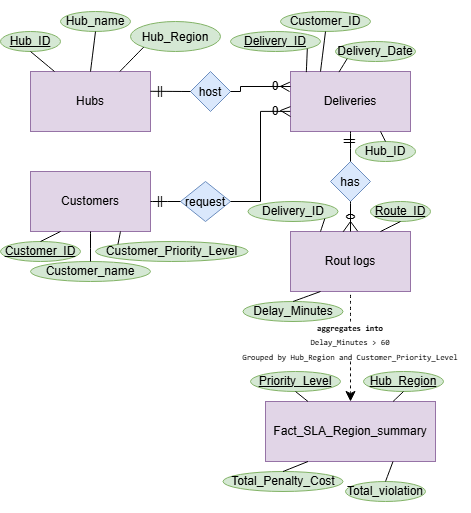

The diagram above was exported from draw.io. Its source (the exported page's mxGraphModel, read from the mxfile embedded in the PNG):
<mxGraphModel dx="466" dy="609" grid="1" gridSize="10" guides="1" tooltips="1" connect="1" arrows="1" fold="1" page="1" pageScale="1" pageWidth="850" pageHeight="1100" math="0" shadow="0">
  <root>
    <mxCell id="0" />
    <mxCell id="1" parent="0" />
    <mxCell id="ms-CbJhOywq_hCCrcuNS-1" parent="1" style="rounded=0;whiteSpace=wrap;html=1;fillColor=#e1d5e7;strokeColor=#9673a6;" value="Hubs" vertex="1">
      <mxGeometry height="60" width="120" x="40" y="80" as="geometry" />
    </mxCell>
    <mxCell id="ms-CbJhOywq_hCCrcuNS-2" parent="1" style="rounded=0;whiteSpace=wrap;html=1;fillColor=#e1d5e7;strokeColor=#9673a6;" value="Customers" vertex="1">
      <mxGeometry height="60" width="120" x="40" y="180" as="geometry" />
    </mxCell>
    <mxCell id="ms-CbJhOywq_hCCrcuNS-3" parent="1" style="rounded=0;whiteSpace=wrap;html=1;fillColor=#e1d5e7;strokeColor=#9673a6;" value="Deliveries" vertex="1">
      <mxGeometry height="60" width="120" x="300" y="80" as="geometry" />
    </mxCell>
    <mxCell id="ms-CbJhOywq_hCCrcuNS-4" parent="1" style="rounded=0;whiteSpace=wrap;html=1;fillColor=#e1d5e7;strokeColor=#9673a6;" value="Rout logs" vertex="1">
      <mxGeometry height="60" width="120" x="300" y="240" as="geometry" />
    </mxCell>
    <mxCell id="ms-CbJhOywq_hCCrcuNS-5" parent="1" style="rounded=0;whiteSpace=wrap;html=1;fillColor=#e1d5e7;strokeColor=#9673a6;" value="Fact_SLA_Region_summary" vertex="1">
      <mxGeometry height="60" width="170" x="275" y="410" as="geometry" />
    </mxCell>
    <mxCell id="ms-CbJhOywq_hCCrcuNS-6" parent="1" style="rhombus;whiteSpace=wrap;html=1;shapeInside=1;fillColor=#dae8fc;strokeColor=#6c8ebf;" value="request" vertex="1">
      <mxGeometry height="40" width="50" x="190" y="190" as="geometry" />
    </mxCell>
    <mxCell id="ms-CbJhOywq_hCCrcuNS-7" parent="1" style="rhombus;whiteSpace=wrap;html=1;shapeInside=1;fillColor=#dae8fc;strokeColor=#6c8ebf;" value="host" vertex="1">
      <mxGeometry height="40" width="40" x="200" y="80" as="geometry" />
    </mxCell>
    <mxCell id="ms-CbJhOywq_hCCrcuNS-8" parent="1" style="rhombus;whiteSpace=wrap;html=1;shapeInside=1;fillColor=#dae8fc;strokeColor=#6c8ebf;" value="has" vertex="1">
      <mxGeometry height="40" width="40" x="340" y="170" as="geometry" />
    </mxCell>
    <mxCell id="ms-CbJhOywq_hCCrcuNS-10" edge="1" parent="1" source="ms-CbJhOywq_hCCrcuNS-1" style="endArrow=none;html=1;rounded=0;fontSize=12;defaultLabelBackgroundColor=page;startSize=8;endSize=8;curved=1;entryX=0;entryY=0.5;entryDx=0;entryDy=0;exitX=0.999;exitY=0.33;exitDx=0;exitDy=0;exitPerimeter=0;" target="ms-CbJhOywq_hCCrcuNS-7" value="">
      <mxGeometry height="50" relative="1" width="50" as="geometry">
        <mxPoint x="170" y="380" as="sourcePoint" />
        <mxPoint x="220" y="330" as="targetPoint" />
      </mxGeometry>
    </mxCell>
    <mxCell id="ms-CbJhOywq_hCCrcuNS-11" edge="1" parent="1" source="ms-CbJhOywq_hCCrcuNS-2" style="endArrow=none;html=1;rounded=0;fontSize=12;defaultLabelBackgroundColor=page;startSize=8;endSize=8;curved=1;entryX=0;entryY=0.5;entryDx=0;entryDy=0;exitX=1;exitY=0.5;exitDx=0;exitDy=0;" target="ms-CbJhOywq_hCCrcuNS-6" value="">
      <mxGeometry height="50" relative="1" width="50" as="geometry">
        <mxPoint x="130" y="380" as="sourcePoint" />
        <mxPoint x="180" y="330" as="targetPoint" />
      </mxGeometry>
    </mxCell>
    <mxCell id="ms-CbJhOywq_hCCrcuNS-12" edge="1" parent="1" source="ms-CbJhOywq_hCCrcuNS-6" style="endArrow=none;html=1;rounded=0;fontSize=12;defaultLabelBackgroundColor=page;startSize=8;endSize=8;entryX=-0.002;entryY=0.665;entryDx=0;entryDy=0;exitX=1;exitY=0.5;exitDx=0;exitDy=0;edgeStyle=orthogonalEdgeStyle;entryPerimeter=0;" target="ms-CbJhOywq_hCCrcuNS-3" value="">
      <mxGeometry height="50" relative="1" width="50" x="-0.0258" as="geometry">
        <mxPoint x="250" y="340" as="sourcePoint" />
        <mxPoint x="300" y="290" as="targetPoint" />
      </mxGeometry>
    </mxCell>
    <mxCell id="ms-CbJhOywq_hCCrcuNS-13" edge="1" parent="1" source="ms-CbJhOywq_hCCrcuNS-7" style="endArrow=none;html=1;rounded=0;fontSize=12;defaultLabelBackgroundColor=page;startSize=8;endSize=8;curved=0;entryX=0;entryY=0.25;entryDx=0;entryDy=0;exitX=1;exitY=0.5;exitDx=0;exitDy=0;" target="ms-CbJhOywq_hCCrcuNS-3" value="">
      <mxGeometry height="50" relative="1" width="50" x="0.0714" as="geometry">
        <Array as="points">
          <mxPoint x="250" y="100" />
          <mxPoint x="250" y="95" />
        </Array>
        <mxPoint x="200" y="410" as="sourcePoint" />
        <mxPoint x="250" y="360" as="targetPoint" />
      </mxGeometry>
    </mxCell>
    <mxCell id="ms-CbJhOywq_hCCrcuNS-14" edge="1" parent="1" source="ms-CbJhOywq_hCCrcuNS-3" style="endArrow=none;html=1;rounded=0;fontSize=12;defaultLabelBackgroundColor=page;startSize=8;endSize=8;curved=1;entryX=0.5;entryY=0;entryDx=0;entryDy=0;exitX=0.5;exitY=1;exitDx=0;exitDy=0;" target="ms-CbJhOywq_hCCrcuNS-8" value="">
      <mxGeometry height="50" relative="1" width="50" as="geometry">
        <mxPoint x="230" y="430" as="sourcePoint" />
        <mxPoint x="280" y="380" as="targetPoint" />
      </mxGeometry>
    </mxCell>
    <mxCell id="ms-CbJhOywq_hCCrcuNS-15" edge="1" parent="1" source="ms-CbJhOywq_hCCrcuNS-8" style="endArrow=none;html=1;rounded=0;fontSize=12;defaultLabelBackgroundColor=page;startSize=8;endSize=8;curved=1;entryX=0.5;entryY=0;entryDx=0;entryDy=0;exitX=0.5;exitY=1;exitDx=0;exitDy=0;" target="ms-CbJhOywq_hCCrcuNS-4" value="">
      <mxGeometry height="50" relative="1" width="50" as="geometry">
        <mxPoint x="370" y="270" as="sourcePoint" />
        <mxPoint x="420" y="220" as="targetPoint" />
      </mxGeometry>
    </mxCell>
    <mxCell id="ms-CbJhOywq_hCCrcuNS-18" edge="1" parent="1" source="ms-CbJhOywq_hCCrcuNS-3" style="endArrow=none;html=1;rounded=0;fontSize=12;defaultLabelBackgroundColor=page;startSize=8;endSize=8;curved=0;entryX=-0.005;entryY=0.178;entryDx=0;entryDy=0;entryPerimeter=0;exitX=-0.008;exitY=0.334;exitDx=0;exitDy=0;exitPerimeter=0;" target="ms-CbJhOywq_hCCrcuNS-3" value="">
      <mxGeometry height="50" relative="1" width="50" x="0.0587" as="geometry">
        <Array as="points">
          <mxPoint x="290" y="94.86" />
        </Array>
        <mxPoint x="260" y="110" as="sourcePoint" />
        <mxPoint x="290" y="70" as="targetPoint" />
      </mxGeometry>
    </mxCell>
    <mxCell id="ms-CbJhOywq_hCCrcuNS-19" edge="1" parent="1" source="ms-CbJhOywq_hCCrcuNS-3" style="endArrow=none;html=1;rounded=0;fontSize=12;defaultLabelBackgroundColor=page;startSize=8;endSize=8;curved=0;entryX=-0.001;entryY=0.586;entryDx=0;entryDy=0;entryPerimeter=0;exitX=0;exitY=0.75;exitDx=0;exitDy=0;" target="ms-CbJhOywq_hCCrcuNS-3" value="">
      <mxGeometry height="50" relative="1" width="50" x="0.0777" as="geometry">
        <Array as="points">
          <mxPoint x="290" y="119" />
        </Array>
        <mxPoint x="300" y="129" as="sourcePoint" />
        <mxPoint x="300" y="120" as="targetPoint" />
      </mxGeometry>
    </mxCell>
    <mxCell id="ms-CbJhOywq_hCCrcuNS-20" edge="1" parent="1" source="ms-CbJhOywq_hCCrcuNS-4" style="endArrow=none;html=1;rounded=0;fontSize=12;defaultLabelBackgroundColor=page;startSize=8;endSize=8;curved=0;entryX=0.56;entryY=-0.004;entryDx=0;entryDy=0;entryPerimeter=0;exitX=0.439;exitY=0.004;exitDx=0;exitDy=0;exitPerimeter=0;" target="ms-CbJhOywq_hCCrcuNS-4" value="">
      <mxGeometry height="50" relative="1" width="50" x="-0.1449" as="geometry">
        <Array as="points">
          <mxPoint x="360" y="230" />
        </Array>
        <mxPoint x="379" y="229" as="sourcePoint" />
        <mxPoint x="379" y="220" as="targetPoint" />
      </mxGeometry>
    </mxCell>
    <mxCell id="ms-CbJhOywq_hCCrcuNS-21" parent="1" style="text;html=1;whiteSpace=wrap;strokeColor=none;fillColor=none;align=center;verticalAlign=middle;rounded=0;" value="||" vertex="1">
      <mxGeometry height="10" width="20" x="160" y="95" as="geometry" />
    </mxCell>
    <mxCell id="ms-CbJhOywq_hCCrcuNS-23" parent="1" style="text;html=1;whiteSpace=wrap;strokeColor=none;fillColor=none;align=center;verticalAlign=middle;rounded=0;" value="||" vertex="1">
      <mxGeometry height="10" width="20" x="160" y="205" as="geometry" />
    </mxCell>
    <mxCell id="ms-CbJhOywq_hCCrcuNS-24" parent="1" style="text;html=1;whiteSpace=wrap;strokeColor=none;fillColor=none;align=center;verticalAlign=middle;rounded=0;rotation=90;" value="||" vertex="1">
      <mxGeometry height="10" width="20" x="350" y="145" as="geometry" />
    </mxCell>
    <mxCell id="ms-CbJhOywq_hCCrcuNS-25" parent="1" style="text;html=1;whiteSpace=wrap;strokeColor=none;fillColor=none;align=center;verticalAlign=middle;rounded=0;" value="0" vertex="1">
      <mxGeometry height="20" width="20" x="275" y="110" as="geometry" />
    </mxCell>
    <mxCell id="ms-CbJhOywq_hCCrcuNS-26" parent="1" style="text;html=1;whiteSpace=wrap;strokeColor=none;fillColor=none;align=center;verticalAlign=middle;rounded=0;" value="0" vertex="1">
      <mxGeometry height="20" width="20" x="275" y="85" as="geometry" />
    </mxCell>
    <mxCell id="ms-CbJhOywq_hCCrcuNS-28" parent="1" style="text;html=1;whiteSpace=wrap;strokeColor=none;fillColor=none;align=center;verticalAlign=middle;rounded=0;rotation=90;" value="0" vertex="1">
      <mxGeometry height="10" width="20" x="350" y="220" as="geometry" />
    </mxCell>
    <mxCell id="ms-CbJhOywq_hCCrcuNS-30" edge="1" parent="1" source="ms-CbJhOywq_hCCrcuNS-34" style="endArrow=classic;html=1;rounded=0;fontSize=12;defaultLabelBackgroundColor=page;startSize=8;endSize=8;curved=1;exitX=0.5;exitY=0.75;exitDx=0;exitDy=0;entryX=0.5;entryY=0;entryDx=0;entryDy=0;dashed=1;exitPerimeter=0;" target="ms-CbJhOywq_hCCrcuNS-5" value="">
      <mxGeometry height="50" relative="1" width="50" as="geometry">
        <mxPoint x="340" y="370" as="sourcePoint" />
        <mxPoint x="390" y="320" as="targetPoint" />
      </mxGeometry>
    </mxCell>
    <mxCell id="ms-CbJhOywq_hCCrcuNS-34" parent="1" style="text;html=1;whiteSpace=wrap;strokeColor=none;fillColor=none;align=center;verticalAlign=middle;rounded=0;autosize=1;resizable=0;" value="&lt;pre dir=&quot;ltr&quot;&gt;&lt;code&gt;&lt;font style=&quot;font-size: 8px;&quot;&gt;&lt;b&gt;aggregates into&lt;/b&gt;&lt;br&gt;Delay_Minutes &amp;gt; 60&lt;br&gt;Grouped by Hub_Region and Customer_Priority_Level&lt;/font&gt;&lt;/code&gt;&lt;/pre&gt;" vertex="1">
      <mxGeometry height="80" width="240" x="240" y="310" as="geometry" />
    </mxCell>
    <mxCell id="ms-CbJhOywq_hCCrcuNS-37" edge="1" parent="1" source="ms-CbJhOywq_hCCrcuNS-34" style="endArrow=none;dashed=1;html=1;rounded=0;fontSize=12;defaultLabelBackgroundColor=page;startSize=8;endSize=8;curved=1;entryX=0.5;entryY=1;entryDx=0;entryDy=0;exitX=0.5;exitY=0.25;exitDx=0;exitDy=0;exitPerimeter=0;" target="ms-CbJhOywq_hCCrcuNS-4" value="">
      <mxGeometry height="50" relative="1" width="50" as="geometry">
        <mxPoint x="310" y="350" as="sourcePoint" />
        <mxPoint x="360" y="300" as="targetPoint" />
      </mxGeometry>
    </mxCell>
    <mxCell id="ms-CbJhOywq_hCCrcuNS-38" parent="1" style="ellipse;whiteSpace=wrap;html=1;shapeInside=1;fillColor=#d5e8d4;strokeColor=#82b366;" value="&lt;u&gt;Hub_ID&lt;/u&gt;" vertex="1">
      <mxGeometry height="20" width="60" x="10" y="40" as="geometry" />
    </mxCell>
    <mxCell id="ms-CbJhOywq_hCCrcuNS-39" parent="1" style="ellipse;whiteSpace=wrap;html=1;shapeInside=1;fillColor=#d5e8d4;strokeColor=#82b366;" value="Hub_name" vertex="1">
      <mxGeometry height="20" width="70" x="70" y="20" as="geometry" />
    </mxCell>
    <mxCell id="ms-CbJhOywq_hCCrcuNS-40" parent="1" style="ellipse;whiteSpace=wrap;html=1;shapeInside=1;fillColor=#d5e8d4;strokeColor=#82b366;" value="Hub_Region" vertex="1">
      <mxGeometry height="30" width="90" x="140" y="30" as="geometry" />
    </mxCell>
    <mxCell id="ms-CbJhOywq_hCCrcuNS-41" parent="1" style="ellipse;whiteSpace=wrap;html=1;shapeInside=1;fillColor=#d5e8d4;strokeColor=#82b366;" value="&lt;u&gt;Customer_ID&lt;/u&gt;" vertex="1">
      <mxGeometry height="20" width="80" x="10" y="250" as="geometry" />
    </mxCell>
    <mxCell id="ms-CbJhOywq_hCCrcuNS-42" parent="1" style="ellipse;whiteSpace=wrap;html=1;shapeInside=1;fillColor=#d5e8d4;strokeColor=#82b366;" value="Customer_name" vertex="1">
      <mxGeometry height="20" width="120" x="40" y="270" as="geometry" />
    </mxCell>
    <mxCell id="ms-CbJhOywq_hCCrcuNS-43" parent="1" style="ellipse;whiteSpace=wrap;html=1;shapeInside=1;fillColor=#d5e8d4;strokeColor=#82b366;" value="Customer_Priority_Level" vertex="1">
      <mxGeometry height="20" width="152.5" x="105" y="250" as="geometry" />
    </mxCell>
    <mxCell id="ms-CbJhOywq_hCCrcuNS-44" parent="1" style="ellipse;whiteSpace=wrap;html=1;shapeInside=1;fillColor=#d5e8d4;strokeColor=#82b366;" value="&lt;u&gt;Delivery_ID&lt;/u&gt;" vertex="1">
      <mxGeometry height="20" width="90" x="240" y="40" as="geometry" />
    </mxCell>
    <mxCell id="ms-CbJhOywq_hCCrcuNS-47" parent="1" style="ellipse;whiteSpace=wrap;html=1;shapeInside=1;fillColor=#d5e8d4;strokeColor=#82b366;" value="Delivery_Date" vertex="1">
      <mxGeometry height="20" width="80" x="345" y="50" as="geometry" />
    </mxCell>
    <mxCell id="ms-CbJhOywq_hCCrcuNS-48" parent="1" style="ellipse;whiteSpace=wrap;html=1;shapeInside=1;fillColor=#d5e8d4;strokeColor=#82b366;" value="&lt;u&gt;Route_ID&lt;/u&gt;" vertex="1">
      <mxGeometry height="20" width="60" x="380" y="210" as="geometry" />
    </mxCell>
    <mxCell id="ms-CbJhOywq_hCCrcuNS-49" parent="1" style="ellipse;whiteSpace=wrap;html=1;shapeInside=1;fillColor=#d5e8d4;strokeColor=#82b366;" value="Delay_Minutes" vertex="1">
      <mxGeometry height="20" width="100" x="252.5" y="310" as="geometry" />
    </mxCell>
    <mxCell id="ms-CbJhOywq_hCCrcuNS-51" parent="1" style="ellipse;whiteSpace=wrap;html=1;shapeInside=1;fillColor=#d5e8d4;strokeColor=#82b366;" value="&lt;u&gt;Priority_Level&lt;/u&gt;" vertex="1">
      <mxGeometry height="20" width="90" x="260" y="380" as="geometry" />
    </mxCell>
    <mxCell id="ms-CbJhOywq_hCCrcuNS-52" parent="1" style="ellipse;whiteSpace=wrap;html=1;shapeInside=1;fillColor=#d5e8d4;strokeColor=#82b366;" value="Total_Penalty_Cost" vertex="1">
      <mxGeometry height="20" width="120" x="232.5" y="480" as="geometry" />
    </mxCell>
    <mxCell id="ms-CbJhOywq_hCCrcuNS-53" parent="1" style="ellipse;whiteSpace=wrap;html=1;shapeInside=1;fillColor=#d5e8d4;strokeColor=#82b366;" value="&lt;u&gt;Hub_Region&lt;/u&gt;" vertex="1">
      <mxGeometry height="20" width="80" x="373" y="380" as="geometry" />
    </mxCell>
    <mxCell id="ms-CbJhOywq_hCCrcuNS-54" parent="1" style="ellipse;whiteSpace=wrap;html=1;shapeInside=1;fillColor=#d5e8d4;strokeColor=#82b366;" value="Total_violation" vertex="1">
      <mxGeometry height="20" width="80" x="355" y="490" as="geometry" />
    </mxCell>
    <mxCell id="ms-CbJhOywq_hCCrcuNS-55" parent="1" style="ellipse;whiteSpace=wrap;html=1;shapeInside=1;fillColor=#d5e8d4;strokeColor=#82b366;" value="Customer_ID" vertex="1">
      <mxGeometry height="20" width="90" x="290" y="20" as="geometry" />
    </mxCell>
    <mxCell id="ms-CbJhOywq_hCCrcuNS-56" parent="1" style="ellipse;whiteSpace=wrap;html=1;shapeInside=1;fillColor=#d5e8d4;strokeColor=#82b366;" value="Hub_ID" vertex="1">
      <mxGeometry height="20" width="60" x="365" y="150" as="geometry" />
    </mxCell>
    <mxCell id="ms-CbJhOywq_hCCrcuNS-58" parent="1" style="ellipse;whiteSpace=wrap;html=1;shapeInside=1;fillColor=#d5e8d4;strokeColor=#82b366;" value="Delivery_ID" vertex="1">
      <mxGeometry height="20" width="90" x="257.5" y="210" as="geometry" />
    </mxCell>
    <mxCell id="ms-CbJhOywq_hCCrcuNS-59" edge="1" parent="1" source="ms-CbJhOywq_hCCrcuNS-1" style="endArrow=none;html=1;rounded=0;fontSize=12;defaultLabelBackgroundColor=page;startSize=8;endSize=8;curved=1;entryX=0.5;entryY=1;entryDx=0;entryDy=0;" target="ms-CbJhOywq_hCCrcuNS-38" value="">
      <mxGeometry height="50" relative="1" width="50" as="geometry">
        <mxPoint x="40" y="380" as="sourcePoint" />
        <mxPoint x="90" y="330" as="targetPoint" />
      </mxGeometry>
    </mxCell>
    <mxCell id="ms-CbJhOywq_hCCrcuNS-60" edge="1" parent="1" source="ms-CbJhOywq_hCCrcuNS-1" style="endArrow=none;html=1;rounded=0;fontSize=12;defaultLabelBackgroundColor=page;startSize=8;endSize=8;curved=1;entryX=0.5;entryY=1;entryDx=0;entryDy=0;exitX=0.5;exitY=0;exitDx=0;exitDy=0;" target="ms-CbJhOywq_hCCrcuNS-39" value="">
      <mxGeometry height="50" relative="1" width="50" as="geometry">
        <mxPoint x="114" y="360" as="sourcePoint" />
        <mxPoint x="90" y="340" as="targetPoint" />
      </mxGeometry>
    </mxCell>
    <mxCell id="ms-CbJhOywq_hCCrcuNS-61" edge="1" parent="1" source="ms-CbJhOywq_hCCrcuNS-1" style="endArrow=none;html=1;rounded=0;fontSize=12;defaultLabelBackgroundColor=page;startSize=8;endSize=8;curved=1;entryX=0;entryY=1;entryDx=0;entryDy=0;" target="ms-CbJhOywq_hCCrcuNS-40" value="">
      <mxGeometry height="50" relative="1" width="50" as="geometry">
        <mxPoint x="134" y="390" as="sourcePoint" />
        <mxPoint x="110" y="370" as="targetPoint" />
      </mxGeometry>
    </mxCell>
    <mxCell id="ms-CbJhOywq_hCCrcuNS-62" edge="1" parent="1" source="ms-CbJhOywq_hCCrcuNS-2" style="endArrow=none;html=1;rounded=0;fontSize=12;defaultLabelBackgroundColor=page;startSize=8;endSize=8;curved=1;entryX=0.5;entryY=0;entryDx=0;entryDy=0;exitX=0.25;exitY=1;exitDx=0;exitDy=0;" target="ms-CbJhOywq_hCCrcuNS-41" value="">
      <mxGeometry height="50" relative="1" width="50" as="geometry">
        <mxPoint x="114" y="380" as="sourcePoint" />
        <mxPoint x="90" y="360" as="targetPoint" />
      </mxGeometry>
    </mxCell>
    <mxCell id="ms-CbJhOywq_hCCrcuNS-63" edge="1" parent="1" source="ms-CbJhOywq_hCCrcuNS-2" style="endArrow=none;html=1;rounded=0;fontSize=12;defaultLabelBackgroundColor=page;startSize=8;endSize=8;curved=1;entryX=0.5;entryY=0;entryDx=0;entryDy=0;exitX=0.5;exitY=1;exitDx=0;exitDy=0;" target="ms-CbJhOywq_hCCrcuNS-42" value="">
      <mxGeometry height="50" relative="1" width="50" as="geometry">
        <mxPoint x="124" y="410" as="sourcePoint" />
        <mxPoint x="100" y="390" as="targetPoint" />
      </mxGeometry>
    </mxCell>
    <mxCell id="ms-CbJhOywq_hCCrcuNS-64" edge="1" parent="1" source="ms-CbJhOywq_hCCrcuNS-2" style="endArrow=none;html=1;rounded=0;fontSize=12;defaultLabelBackgroundColor=page;startSize=8;endSize=8;curved=1;entryX=0;entryY=0;entryDx=0;entryDy=0;exitX=0.75;exitY=1;exitDx=0;exitDy=0;" target="ms-CbJhOywq_hCCrcuNS-43" value="">
      <mxGeometry height="50" relative="1" width="50" as="geometry">
        <mxPoint x="134" y="410" as="sourcePoint" />
        <mxPoint x="110" y="390" as="targetPoint" />
      </mxGeometry>
    </mxCell>
    <mxCell id="ms-CbJhOywq_hCCrcuNS-65" edge="1" parent="1" source="ms-CbJhOywq_hCCrcuNS-3" style="endArrow=none;html=1;rounded=0;fontSize=12;defaultLabelBackgroundColor=page;startSize=8;endSize=8;curved=1;entryX=1;entryY=1;entryDx=0;entryDy=0;exitX=0.132;exitY=0.01;exitDx=0;exitDy=0;exitPerimeter=0;" target="ms-CbJhOywq_hCCrcuNS-44" value="">
      <mxGeometry height="50" relative="1" width="50" as="geometry">
        <mxPoint x="184" y="390" as="sourcePoint" />
        <mxPoint x="160" y="370" as="targetPoint" />
      </mxGeometry>
    </mxCell>
    <mxCell id="ms-CbJhOywq_hCCrcuNS-66" edge="1" parent="1" source="ms-CbJhOywq_hCCrcuNS-3" style="endArrow=none;html=1;rounded=0;fontSize=12;defaultLabelBackgroundColor=page;startSize=8;endSize=8;curved=1;entryX=0.5;entryY=1;entryDx=0;entryDy=0;exitX=0.25;exitY=0;exitDx=0;exitDy=0;" target="ms-CbJhOywq_hCCrcuNS-55" value="">
      <mxGeometry height="50" relative="1" width="50" as="geometry">
        <mxPoint x="204" y="390" as="sourcePoint" />
        <mxPoint x="180" y="370" as="targetPoint" />
      </mxGeometry>
    </mxCell>
    <mxCell id="ms-CbJhOywq_hCCrcuNS-67" edge="1" parent="1" source="ms-CbJhOywq_hCCrcuNS-3" style="endArrow=none;html=1;rounded=0;fontSize=12;defaultLabelBackgroundColor=page;startSize=8;endSize=8;curved=1;entryX=0;entryY=1;entryDx=0;entryDy=0;exitX=0.404;exitY=0.01;exitDx=0;exitDy=0;exitPerimeter=0;" target="ms-CbJhOywq_hCCrcuNS-47" value="">
      <mxGeometry height="50" relative="1" width="50" as="geometry">
        <mxPoint x="164" y="450" as="sourcePoint" />
        <mxPoint x="140" y="430" as="targetPoint" />
      </mxGeometry>
    </mxCell>
    <mxCell id="ms-CbJhOywq_hCCrcuNS-68" edge="1" parent="1" source="ms-CbJhOywq_hCCrcuNS-3" style="endArrow=none;html=1;rounded=0;fontSize=12;defaultLabelBackgroundColor=page;startSize=8;endSize=8;curved=1;entryX=0.5;entryY=0;entryDx=0;entryDy=0;exitX=0.75;exitY=1;exitDx=0;exitDy=0;" target="ms-CbJhOywq_hCCrcuNS-56" value="">
      <mxGeometry height="50" relative="1" width="50" as="geometry">
        <mxPoint x="174" y="440" as="sourcePoint" />
        <mxPoint x="150" y="420" as="targetPoint" />
      </mxGeometry>
    </mxCell>
    <mxCell id="ms-CbJhOywq_hCCrcuNS-69" edge="1" parent="1" source="ms-CbJhOywq_hCCrcuNS-4" style="endArrow=none;html=1;rounded=0;fontSize=12;defaultLabelBackgroundColor=page;startSize=8;endSize=8;curved=1;entryX=1;entryY=1;entryDx=0;entryDy=0;exitX=0.25;exitY=0;exitDx=0;exitDy=0;" target="ms-CbJhOywq_hCCrcuNS-58" value="">
      <mxGeometry height="50" relative="1" width="50" as="geometry">
        <mxPoint x="164" y="420" as="sourcePoint" />
        <mxPoint x="140" y="400" as="targetPoint" />
      </mxGeometry>
    </mxCell>
    <mxCell id="ms-CbJhOywq_hCCrcuNS-70" edge="1" parent="1" source="ms-CbJhOywq_hCCrcuNS-4" style="endArrow=none;html=1;rounded=0;fontSize=12;defaultLabelBackgroundColor=page;startSize=8;endSize=8;curved=1;entryX=0.5;entryY=1;entryDx=0;entryDy=0;exitX=0.75;exitY=0;exitDx=0;exitDy=0;" target="ms-CbJhOywq_hCCrcuNS-48" value="">
      <mxGeometry height="50" relative="1" width="50" as="geometry">
        <mxPoint x="194" y="420" as="sourcePoint" />
        <mxPoint x="170" y="400" as="targetPoint" />
      </mxGeometry>
    </mxCell>
    <mxCell id="ms-CbJhOywq_hCCrcuNS-71" edge="1" parent="1" source="ms-CbJhOywq_hCCrcuNS-49" style="endArrow=none;html=1;rounded=0;fontSize=12;defaultLabelBackgroundColor=page;startSize=8;endSize=8;curved=1;entryX=0.25;entryY=1;entryDx=0;entryDy=0;exitX=0.5;exitY=0;exitDx=0;exitDy=0;" target="ms-CbJhOywq_hCCrcuNS-4" value="">
      <mxGeometry height="50" relative="1" width="50" as="geometry">
        <mxPoint x="174" y="410" as="sourcePoint" />
        <mxPoint x="150" y="390" as="targetPoint" />
      </mxGeometry>
    </mxCell>
    <mxCell id="ms-CbJhOywq_hCCrcuNS-72" edge="1" parent="1" source="ms-CbJhOywq_hCCrcuNS-5" style="endArrow=none;html=1;rounded=0;fontSize=12;defaultLabelBackgroundColor=page;startSize=8;endSize=8;curved=1;entryX=0.5;entryY=1;entryDx=0;entryDy=0;exitX=0.25;exitY=0;exitDx=0;exitDy=0;" target="ms-CbJhOywq_hCCrcuNS-51" value="">
      <mxGeometry height="50" relative="1" width="50" as="geometry">
        <mxPoint x="154" y="440" as="sourcePoint" />
        <mxPoint x="130" y="420" as="targetPoint" />
      </mxGeometry>
    </mxCell>
    <mxCell id="ms-CbJhOywq_hCCrcuNS-73" edge="1" parent="1" source="ms-CbJhOywq_hCCrcuNS-5" style="endArrow=none;html=1;rounded=0;fontSize=12;defaultLabelBackgroundColor=page;startSize=8;endSize=8;curved=1;entryX=0.5;entryY=1;entryDx=0;entryDy=0;exitX=0.75;exitY=0;exitDx=0;exitDy=0;" target="ms-CbJhOywq_hCCrcuNS-53" value="">
      <mxGeometry height="50" relative="1" width="50" as="geometry">
        <mxPoint x="154" y="460" as="sourcePoint" />
        <mxPoint x="130" y="440" as="targetPoint" />
      </mxGeometry>
    </mxCell>
    <mxCell id="ms-CbJhOywq_hCCrcuNS-74" edge="1" parent="1" source="ms-CbJhOywq_hCCrcuNS-52" style="endArrow=none;html=1;rounded=0;fontSize=12;defaultLabelBackgroundColor=page;startSize=8;endSize=8;curved=1;entryX=0.25;entryY=1;entryDx=0;entryDy=0;exitX=0.5;exitY=0;exitDx=0;exitDy=0;" target="ms-CbJhOywq_hCCrcuNS-5" value="">
      <mxGeometry height="50" relative="1" width="50" as="geometry">
        <mxPoint x="194" y="470" as="sourcePoint" />
        <mxPoint x="170" y="450" as="targetPoint" />
      </mxGeometry>
    </mxCell>
    <mxCell id="ms-CbJhOywq_hCCrcuNS-75" edge="1" parent="1" source="ms-CbJhOywq_hCCrcuNS-54" style="endArrow=none;html=1;rounded=0;fontSize=12;defaultLabelBackgroundColor=page;startSize=8;endSize=8;curved=1;entryX=0.75;entryY=1;entryDx=0;entryDy=0;exitX=0.5;exitY=0;exitDx=0;exitDy=0;" target="ms-CbJhOywq_hCCrcuNS-5" value="">
      <mxGeometry height="50" relative="1" width="50" as="geometry">
        <mxPoint x="134" y="460" as="sourcePoint" />
        <mxPoint x="110" y="440" as="targetPoint" />
      </mxGeometry>
    </mxCell>
  </root>
</mxGraphModel>